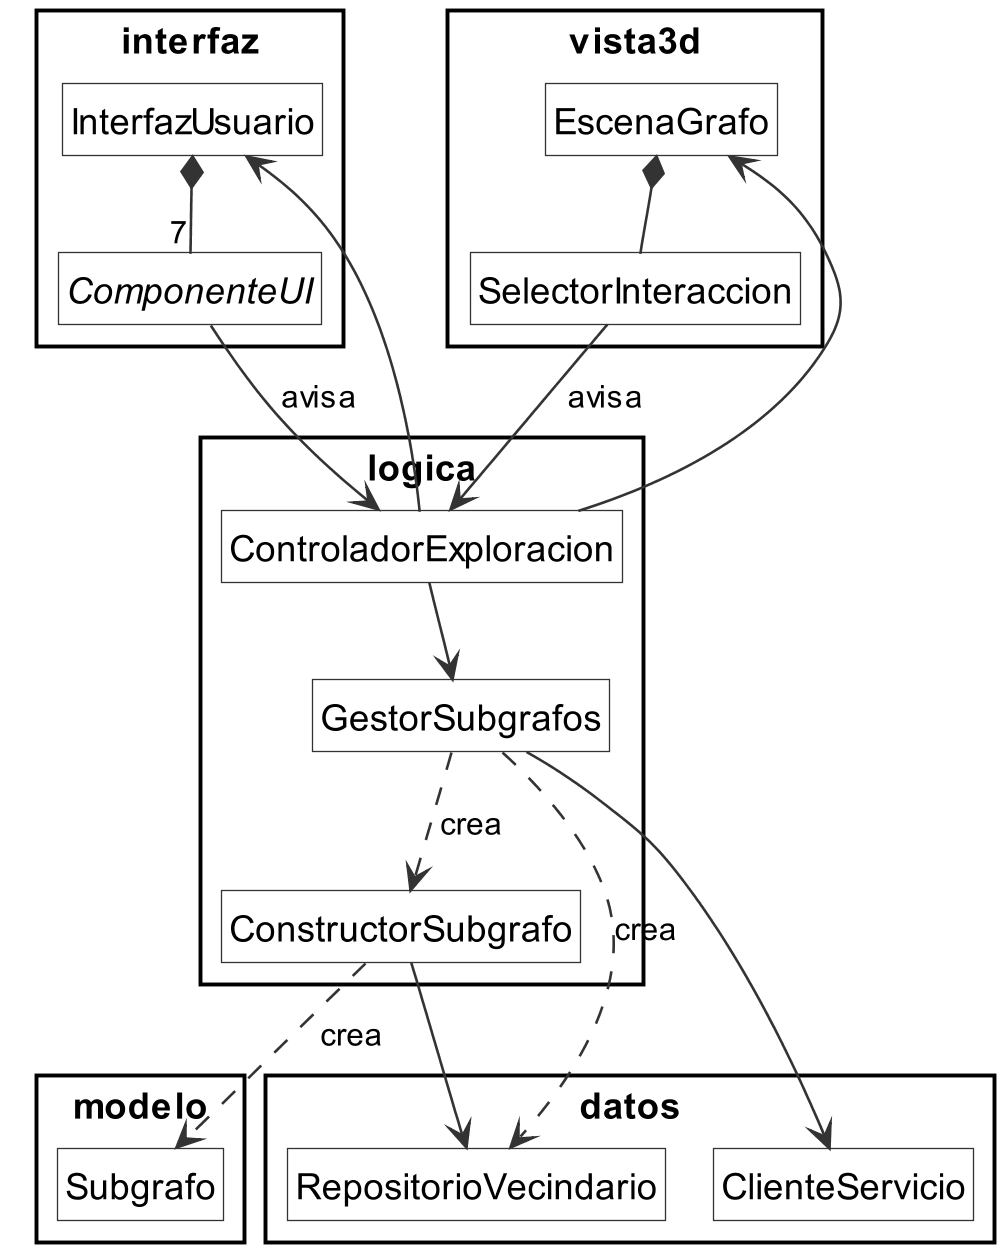

The diagram above was rendered by PlantUML. Its source (embedded in the PNG):
@startuml clases_cliente_general
' Vista general del cliente: clases principales, sin miembros.
!include estilo.iuml
hide members

package interfaz {
  class InterfazUsuario
  abstract class ComponenteUI
}
package vista3d {
  class EscenaGrafo
  class SelectorInteraccion
}
package logica {
  class ControladorExploracion
  class GestorSubgrafos
  class ConstructorSubgrafo
}
package datos {
  class ClienteServicio
  class RepositorioVecindario
}
package modelo {
  class Subgrafo
}

InterfazUsuario *-- "7" ComponenteUI
ComponenteUI --> ControladorExploracion : avisa
SelectorInteraccion --> ControladorExploracion : avisa
EscenaGrafo *-- SelectorInteraccion
ControladorExploracion --> InterfazUsuario
ControladorExploracion --> EscenaGrafo
ControladorExploracion --> GestorSubgrafos
GestorSubgrafos --> ClienteServicio
GestorSubgrafos ..> RepositorioVecindario : crea
GestorSubgrafos ..> ConstructorSubgrafo : crea
ConstructorSubgrafo --> RepositorioVecindario
ConstructorSubgrafo ..> Subgrafo : crea
@enduml